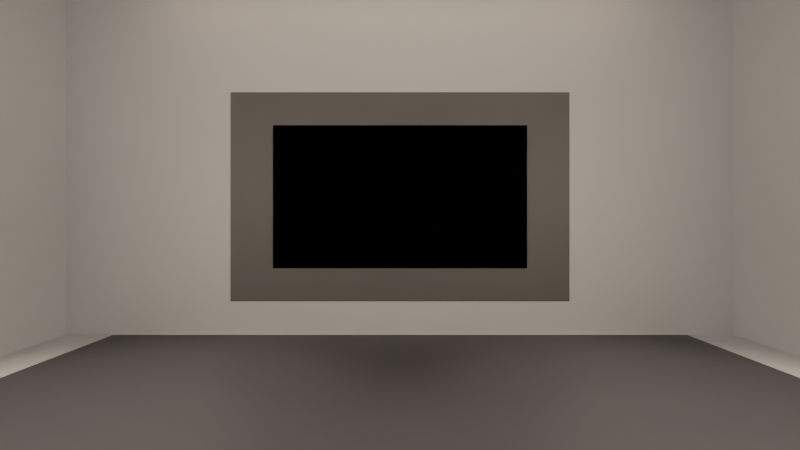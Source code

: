 # Source: room_template.blend  (saved by Blender 3.3.6; exported with 4.5.12 LTS)
import bpy
from mathutils import Matrix  # noqa: F401  (used for matrix-valued properties, if any)

bpy.ops.wm.read_factory_settings(use_empty=True)
scene = bpy.context.scene
scene.name = 'VR Room Template'

# ---- collections
col_00_shell = bpy.data.collections.new('00_SHELL'); scene.collection.children.link(col_00_shell)
col_01_screen = bpy.data.collections.new('01_SCREEN'); scene.collection.children.link(col_01_screen)
col_02_seats = bpy.data.collections.new('02_SEATS'); scene.collection.children.link(col_02_seats)
col_03_lights_lit = bpy.data.collections.new('03_LIGHTS_LIT'); scene.collection.children.link(col_03_lights_lit)
col_04_lights_dim = bpy.data.collections.new('04_LIGHTS_DIM'); scene.collection.children.link(col_04_lights_dim)
col_05_reference = bpy.data.collections.new('05_REFERENCE'); scene.collection.children.link(col_05_reference)
col_05_reference.hide_render = True

# ---- materials (node trees are filled in below, after node groups)
mat_room_baked = bpy.data.materials.new('Room_Baked')
mat_room_baked.use_transparent_shadow = False
mat_room_baked.diffuse_color = (0.55, 0.55, 0.58, 1.0)
mat_screen_emit = bpy.data.materials.new('Screen_Emit')
mat_screen_emit.use_transparent_shadow = False
mat_screen_emit.diffuse_color = (0.02, 0.02, 0.02, 1.0)
mat_biasglow_mat = bpy.data.materials.new('BiasGlow_Mat')
mat_biasglow_mat.use_transparent_shadow = False
mat_biasglow_mat.diffuse_color = (0.1, 0.1, 0.1, 1.0)
mat_floormirror_mat = bpy.data.materials.new('FloorMirror_Mat')
mat_floormirror_mat.use_transparent_shadow = False
mat_floormirror_mat.diffuse_color = (0.05, 0.05, 0.06, 1.0)

# ---- material node trees
mat_room_baked.use_nodes = True; mat_room_baked.node_tree.nodes.clear()
_N = mat_room_baked.node_tree.nodes; _L = mat_room_baked.node_tree.links
n0 = _N.new('ShaderNodeBsdfPrincipled'); n0.name = 'Principled BSDF'; n0.location = (10, 300)
n0.distribution = 'GGX'
n0.subsurface_method = 'RANDOM_WALK_SKIN'
n0.inputs[0].default_value = (0.55, 0.55, 0.58, 1.0)
n0.inputs[3].default_value = 1.45
n0.inputs[27].default_value = (0.0, 0.0, 0.0, 1.0)
n0.inputs[28].default_value = 1.0
n1 = _N.new('ShaderNodeOutputMaterial'); n1.name = 'Material Output'; n1.location = (300, 300)
_L.new(n0.outputs[0], n1.inputs[0])
n1.is_active_output = True
mat_screen_emit.use_nodes = True; mat_screen_emit.node_tree.nodes.clear()
_N = mat_screen_emit.node_tree.nodes; _L = mat_screen_emit.node_tree.links
n0 = _N.new('ShaderNodeEmission'); n0.name = 'Emission'; n0.location = (0, 0)
n0.inputs[1].default_value = 0.0
n1 = _N.new('ShaderNodeOutputMaterial'); n1.name = 'Material Output'; n1.location = (0, 0)
_L.new(n0.outputs[0], n1.inputs[0])
n1.is_active_output = True
mat_biasglow_mat.use_nodes = True; mat_biasglow_mat.node_tree.nodes.clear()
_N = mat_biasglow_mat.node_tree.nodes; _L = mat_biasglow_mat.node_tree.links
n0 = _N.new('ShaderNodeBsdfPrincipled'); n0.name = 'Principled BSDF'; n0.location = (10, 300)
n0.distribution = 'GGX'
n0.subsurface_method = 'RANDOM_WALK_SKIN'
n0.inputs[0].default_value = (0.1, 0.1, 0.1, 1.0)
n0.inputs[3].default_value = 1.45
n0.inputs[27].default_value = (0.0, 0.0, 0.0, 1.0)
n0.inputs[28].default_value = 1.0
n1 = _N.new('ShaderNodeOutputMaterial'); n1.name = 'Material Output'; n1.location = (300, 300)
_L.new(n0.outputs[0], n1.inputs[0])
n1.is_active_output = True
mat_floormirror_mat.use_nodes = True; mat_floormirror_mat.node_tree.nodes.clear()
_N = mat_floormirror_mat.node_tree.nodes; _L = mat_floormirror_mat.node_tree.links
n0 = _N.new('ShaderNodeBsdfPrincipled'); n0.name = 'Principled BSDF'; n0.location = (10, 300)
n0.distribution = 'GGX'
n0.subsurface_method = 'RANDOM_WALK_SKIN'
n0.inputs[0].default_value = (0.05, 0.05, 0.06, 1.0)
n0.inputs[3].default_value = 1.45
n0.inputs[27].default_value = (0.0, 0.0, 0.0, 1.0)
n0.inputs[28].default_value = 1.0
n1 = _N.new('ShaderNodeOutputMaterial'); n1.name = 'Material Output'; n1.location = (300, 300)
_L.new(n0.outputs[0], n1.inputs[0])
n1.is_active_output = True

# ---- cameras
cam_cam_centre = bpy.data.cameras.new('Cam_Centre')
cam_cam_centre.lens = 18.0

# ---- lights
light_light_down_01 = bpy.data.lights.new('Light_Down_01', 'SPOT')
light_light_down_01.color = (1.0, 0.85, 0.65)
light_light_down_01.transmission_factor = 0.0
light_light_down_01.energy = 500.0
light_light_down_01.shadow_soft_size = 0.25
light_light_down_01.shadow_maximum_resolution = 0.006
light_light_down_01.use_absolute_resolution = True
light_light_down_01.spot_blend = 0.6
light_light_down_01.spot_size = 1.222
light_light_down_02 = bpy.data.lights.new('Light_Down_02', 'SPOT')
light_light_down_02.color = (1.0, 0.85, 0.65)
light_light_down_02.transmission_factor = 0.0
light_light_down_02.energy = 500.0
light_light_down_02.shadow_soft_size = 0.25
light_light_down_02.shadow_maximum_resolution = 0.006
light_light_down_02.use_absolute_resolution = True
light_light_down_02.spot_blend = 0.6
light_light_down_02.spot_size = 1.222
light_light_down_03 = bpy.data.lights.new('Light_Down_03', 'SPOT')
light_light_down_03.color = (1.0, 0.85, 0.65)
light_light_down_03.transmission_factor = 0.0
light_light_down_03.energy = 500.0
light_light_down_03.shadow_soft_size = 0.25
light_light_down_03.shadow_maximum_resolution = 0.006
light_light_down_03.use_absolute_resolution = True
light_light_down_03.spot_blend = 0.6
light_light_down_03.spot_size = 1.222
light_light_down_04 = bpy.data.lights.new('Light_Down_04', 'SPOT')
light_light_down_04.color = (1.0, 0.85, 0.65)
light_light_down_04.transmission_factor = 0.0
light_light_down_04.energy = 500.0
light_light_down_04.shadow_soft_size = 0.25
light_light_down_04.shadow_maximum_resolution = 0.006
light_light_down_04.use_absolute_resolution = True
light_light_down_04.spot_blend = 0.6
light_light_down_04.spot_size = 1.222
light_light_down_05 = bpy.data.lights.new('Light_Down_05', 'SPOT')
light_light_down_05.color = (1.0, 0.85, 0.65)
light_light_down_05.transmission_factor = 0.0
light_light_down_05.energy = 500.0
light_light_down_05.shadow_soft_size = 0.25
light_light_down_05.shadow_maximum_resolution = 0.006
light_light_down_05.use_absolute_resolution = True
light_light_down_05.spot_blend = 0.6
light_light_down_05.spot_size = 1.222
light_light_down_06 = bpy.data.lights.new('Light_Down_06', 'SPOT')
light_light_down_06.color = (1.0, 0.85, 0.65)
light_light_down_06.transmission_factor = 0.0
light_light_down_06.energy = 500.0
light_light_down_06.shadow_soft_size = 0.25
light_light_down_06.shadow_maximum_resolution = 0.006
light_light_down_06.use_absolute_resolution = True
light_light_down_06.spot_blend = 0.6
light_light_down_06.spot_size = 1.222
light_light_wash_l = bpy.data.lights.new('Light_Wash_L', 'AREA')
light_light_wash_l.color = (1.0, 0.85, 0.65)
light_light_wash_l.transmission_factor = 0.0
light_light_wash_l.energy = 94.25
light_light_wash_l.shadow_soft_size = 0.2
light_light_wash_l.shadow_maximum_resolution = 0.006
light_light_wash_l.use_absolute_resolution = True
light_light_wash_l.shape = 'RECTANGLE'
light_light_wash_l.size = 0.2
light_light_wash_l.size_y = 2.0
light_light_wash_r = bpy.data.lights.new('Light_Wash_R', 'AREA')
light_light_wash_r.color = (1.0, 0.85, 0.65)
light_light_wash_r.transmission_factor = 0.0
light_light_wash_r.energy = 94.25
light_light_wash_r.shadow_soft_size = 0.2
light_light_wash_r.shadow_maximum_resolution = 0.006
light_light_wash_r.use_absolute_resolution = True
light_light_wash_r.shape = 'RECTANGLE'
light_light_wash_r.size = 0.2
light_light_wash_r.size_y = 2.0
light_light_step_01 = bpy.data.lights.new('Light_Step_01', 'AREA')
light_light_step_01.color = (1.0, 0.7, 0.45)
light_light_step_01.transmission_factor = 0.0
light_light_step_01.energy = 4.712
light_light_step_01.shadow_soft_size = 0.4
light_light_step_01.shadow_maximum_resolution = 0.006
light_light_step_01.use_absolute_resolution = True
light_light_step_01.shape = 'RECTANGLE'
light_light_step_01.size = 0.4
light_light_step_01.size_y = 0.05
light_light_step_02 = bpy.data.lights.new('Light_Step_02', 'AREA')
light_light_step_02.color = (1.0, 0.7, 0.45)
light_light_step_02.transmission_factor = 0.0
light_light_step_02.energy = 4.712
light_light_step_02.shadow_soft_size = 0.4
light_light_step_02.shadow_maximum_resolution = 0.006
light_light_step_02.use_absolute_resolution = True
light_light_step_02.shape = 'RECTANGLE'
light_light_step_02.size = 0.4
light_light_step_02.size_y = 0.05
light_light_step_03 = bpy.data.lights.new('Light_Step_03', 'AREA')
light_light_step_03.color = (1.0, 0.7, 0.45)
light_light_step_03.transmission_factor = 0.0
light_light_step_03.energy = 4.712
light_light_step_03.shadow_soft_size = 0.4
light_light_step_03.shadow_maximum_resolution = 0.006
light_light_step_03.use_absolute_resolution = True
light_light_step_03.shape = 'RECTANGLE'
light_light_step_03.size = 0.4
light_light_step_03.size_y = 0.05
light_light_step_04 = bpy.data.lights.new('Light_Step_04', 'AREA')
light_light_step_04.color = (1.0, 0.7, 0.45)
light_light_step_04.transmission_factor = 0.0
light_light_step_04.energy = 4.712
light_light_step_04.shadow_soft_size = 0.4
light_light_step_04.shadow_maximum_resolution = 0.006
light_light_step_04.use_absolute_resolution = True
light_light_step_04.shape = 'RECTANGLE'
light_light_step_04.size = 0.4
light_light_step_04.size_y = 0.05
light_light_cove_dim = bpy.data.lights.new('Light_Cove_Dim', 'AREA')
light_light_cove_dim.color = (1.0, 0.75, 0.5)
light_light_cove_dim.transmission_factor = 0.0
light_light_cove_dim.energy = 11.78
light_light_cove_dim.shadow_soft_size = 5.0
light_light_cove_dim.shadow_maximum_resolution = 0.006
light_light_cove_dim.use_absolute_resolution = True
light_light_cove_dim.shape = 'RECTANGLE'
light_light_cove_dim.size = 5.0
light_light_cove_dim.size_y = 0.08

# ---- meshes
me_floor = bpy.data.meshes.new('Floor')
me_floor.from_pydata([(-3.5, -9.5, 0.0), (3.5, -9.5, 0.0), (3.5, 0.0, 0.0), (-3.5, 0.0, 0.0)], [], [(0, 1, 2, 3)])
_uv = me_floor.uv_layers.new(name='UVMap')
_uv.uv.foreach_set('vector', [0.0, 0.0, 1.0, 0.0, 1.0, 1.0, 0.0, 1.0])
me_floor.materials.append(mat_room_baked)
me_floor.update()
me_ceiling = bpy.data.meshes.new('Ceiling')
me_ceiling.from_pydata([(-3.5, 0.0, 3.6), (3.5, 0.0, 3.6), (3.5, -9.5, 3.6), (-3.5, -9.5, 3.6)], [], [(0, 1, 2, 3)])
_uv = me_ceiling.uv_layers.new(name='UVMap')
_uv.uv.foreach_set('vector', [0.0, 0.0, 1.0, 0.0, 1.0, 1.0, 0.0, 1.0])
me_ceiling.materials.append(mat_room_baked)
me_ceiling.update()
me_wall_front = bpy.data.meshes.new('Wall_Front')
me_wall_front.from_pydata([(-3.5, 0.0, 0.0), (3.5, 0.0, 0.0), (3.5, 0.0, 3.6), (-3.5, 0.0, 3.6)], [], [(0, 1, 2, 3)])
_uv = me_wall_front.uv_layers.new(name='UVMap')
_uv.uv.foreach_set('vector', [0.0, 0.0, 1.0, 0.0, 1.0, 1.0, 0.0, 1.0])
me_wall_front.materials.append(mat_room_baked)
me_wall_front.update()
me_wall_back = bpy.data.meshes.new('Wall_Back')
me_wall_back.from_pydata([(-3.5, -9.5, 3.6), (3.5, -9.5, 3.6), (3.5, -9.5, 0.0), (-3.5, -9.5, 0.0)], [], [(0, 1, 2, 3)])
_uv = me_wall_back.uv_layers.new(name='UVMap')
_uv.uv.foreach_set('vector', [0.0, 0.0, 1.0, 0.0, 1.0, 1.0, 0.0, 1.0])
me_wall_back.materials.append(mat_room_baked)
me_wall_back.update()
me_wall_left = bpy.data.meshes.new('Wall_Left')
me_wall_left.from_pydata([(-3.5, -9.5, 0.0), (-3.5, 0.0, 0.0), (-3.5, 0.0, 3.6), (-3.5, -9.5, 3.6)], [], [(0, 1, 2, 3)])
_uv = me_wall_left.uv_layers.new(name='UVMap')
_uv.uv.foreach_set('vector', [0.0, 0.0, 1.0, 0.0, 1.0, 1.0, 0.0, 1.0])
me_wall_left.materials.append(mat_room_baked)
me_wall_left.update()
me_wall_right = bpy.data.meshes.new('Wall_Right')
me_wall_right.from_pydata([(3.5, -9.5, 3.6), (3.5, 0.0, 3.6), (3.5, 0.0, 0.0), (3.5, -9.5, 0.0)], [], [(0, 1, 2, 3)])
_uv = me_wall_right.uv_layers.new(name='UVMap')
_uv.uv.foreach_set('vector', [0.0, 0.0, 1.0, 0.0, 1.0, 1.0, 0.0, 1.0])
me_wall_right.materials.append(mat_room_baked)
me_wall_right.update()
me_screen = bpy.data.meshes.new('Screen')
me_screen.from_pydata([(-1.328, -0.02, 0.7), (1.328, -0.02, 0.7), (1.328, -0.02, 2.194), (-1.328, -0.02, 2.194)], [], [(0, 1, 2, 3)])
_uv = me_screen.uv_layers.new(name='UVMap')
_uv.uv.foreach_set('vector', [0.0, 0.0, 1.0, 0.0, 1.0, 1.0, 0.0, 1.0])
me_screen.materials.append(mat_screen_emit)
me_screen.update()
me_biasglow = bpy.data.meshes.new('BiasGlow')
me_biasglow.from_pydata([(-1.778, -0.005, 0.35), (1.778, -0.005, 0.35), (1.778, -0.005, 2.544), (-1.778, -0.005, 2.544)], [], [(0, 1, 2, 3)])
_uv = me_biasglow.uv_layers.new(name='UVMap')
_uv.uv.foreach_set('vector', [0.0, 0.0, 1.0, 0.0, 1.0, 1.0, 0.0, 1.0])
me_biasglow.materials.append(mat_biasglow_mat)
me_biasglow.update()
me_floormirror = bpy.data.meshes.new('FloorMirror')
me_floormirror.from_pydata([(-3.0, -3.4, 0.003), (3.0, -3.4, 0.003), (3.0, -0.02, 0.003), (-3.0, -0.02, 0.003)], [], [(0, 1, 2, 3)])
_uv = me_floormirror.uv_layers.new(name='UVMap')
_uv.uv.foreach_set('vector', [0.0, 0.0, 1.0, 0.0, 1.0, 1.0, 0.0, 1.0])
me_floormirror.materials.append(mat_floormirror_mat)
me_floormirror.update()
me_ref_person = bpy.data.meshes.new('REF_Person')
me_ref_person.from_pydata([(-0.25, -0.15, 0.0), (0.25, -0.15, 0.0), (0.25, 0.15, 0.0), (-0.25, 0.15, 0.0), (-0.25, -0.15, 1.75), (0.25, -0.15, 1.75), (0.25, 0.15, 1.75), (-0.25, 0.15, 1.75)], [], [(0, 1, 2, 3), (4, 7, 6, 5), (0, 4, 5, 1), (1, 5, 6, 2), (2, 6, 7, 3), (3, 7, 4, 0)])
me_ref_person.update()

# ---- objects
ob_floor = bpy.data.objects.new('Floor', me_floor)
ob_ceiling = bpy.data.objects.new('Ceiling', me_ceiling)
ob_wall_front = bpy.data.objects.new('Wall_Front', me_wall_front)
ob_wall_back = bpy.data.objects.new('Wall_Back', me_wall_back)
ob_wall_left = bpy.data.objects.new('Wall_Left', me_wall_left)
ob_wall_right = bpy.data.objects.new('Wall_Right', me_wall_right)
ob_screen = bpy.data.objects.new('Screen', me_screen)
ob_biasglow = bpy.data.objects.new('BiasGlow', me_biasglow)
ob_floormirror = bpy.data.objects.new('FloorMirror', me_floormirror)
ob_seat_centre = bpy.data.objects.new('Seat_Centre', None)
ob_seat_left = bpy.data.objects.new('Seat_Left', None)
ob_seat_right = bpy.data.objects.new('Seat_Right', None)
ob_seat_close = bpy.data.objects.new('Seat_Close', None)
ob_seat_back_riser = bpy.data.objects.new('Seat_Back_Riser', None)
ob_spawn = bpy.data.objects.new('Spawn', None)
ob_light_down_01 = bpy.data.objects.new('Light_Down_01', light_light_down_01)
ob_light_down_02 = bpy.data.objects.new('Light_Down_02', light_light_down_02)
ob_light_down_03 = bpy.data.objects.new('Light_Down_03', light_light_down_03)
ob_light_down_04 = bpy.data.objects.new('Light_Down_04', light_light_down_04)
ob_light_down_05 = bpy.data.objects.new('Light_Down_05', light_light_down_05)
ob_light_down_06 = bpy.data.objects.new('Light_Down_06', light_light_down_06)
ob_light_wash_l = bpy.data.objects.new('Light_Wash_L', light_light_wash_l)
ob_light_wash_r = bpy.data.objects.new('Light_Wash_R', light_light_wash_r)
ob_light_step_01 = bpy.data.objects.new('Light_Step_01', light_light_step_01)
ob_light_step_02 = bpy.data.objects.new('Light_Step_02', light_light_step_02)
ob_light_step_03 = bpy.data.objects.new('Light_Step_03', light_light_step_03)
ob_light_step_04 = bpy.data.objects.new('Light_Step_04', light_light_step_04)
ob_light_cove_dim = bpy.data.objects.new('Light_Cove_Dim', light_light_cove_dim)
ob_ref_person_1_75m = bpy.data.objects.new('REF_Person_1.75m', me_ref_person)
ob_cam_centre = bpy.data.objects.new('Cam_Centre', cam_cam_centre)

# ---- transforms, parenting, visibility, modifiers, constraints
ob_floor.location = (0.0, 0.0, 0.0)
ob_ceiling.location = (0.0, 0.0, 0.0)
ob_wall_front.location = (0.0, 0.0, 0.0)
ob_wall_back.location = (0.0, 0.0, 0.0)
ob_wall_left.location = (0.0, 0.0, 0.0)
ob_wall_right.location = (0.0, 0.0, 0.0)
ob_screen.location = (0.0, 0.0, 0.0)
ob_biasglow.location = (0.0, 0.0, 0.0)
ob_floormirror.location = (0.0, 0.0, 0.0)
ob_seat_centre.location = (0.0, -4.2, 1.15)
ob_seat_centre.empty_display_type = 'ARROWS'
ob_seat_centre.empty_display_size = 0.3
ob_seat_left.location = (-1.35, -4.2, 1.15)
ob_seat_left.empty_display_type = 'ARROWS'
ob_seat_left.empty_display_size = 0.3
ob_seat_right.location = (1.35, -4.2, 1.15)
ob_seat_right.empty_display_type = 'ARROWS'
ob_seat_right.empty_display_size = 0.3
ob_seat_close.location = (0.0, -3.1, 1.15)
ob_seat_close.empty_display_type = 'ARROWS'
ob_seat_close.empty_display_size = 0.3
ob_seat_back_riser.location = (0.0, -6.0, 1.5)
ob_seat_back_riser.empty_display_type = 'ARROWS'
ob_seat_back_riser.empty_display_size = 0.3
ob_spawn.location = (0.0, -4.2, 0.0)
ob_spawn.empty_display_size = 0.3
ob_light_down_01.location = (-1.8, -2.2, 3.55)
ob_light_down_02.location = (1.8, -2.2, 3.55)
ob_light_down_03.location = (-1.8, -5.0, 3.55)
ob_light_down_04.location = (1.8, -5.0, 3.55)
ob_light_down_05.location = (-1.8, -7.8, 3.55)
ob_light_down_06.location = (1.8, -7.8, 3.55)
ob_light_wash_l.location = (-3.4, -4.5, 2.0)
ob_light_wash_l.rotation_euler = (0.0, -1.571, 0.0)
ob_light_wash_r.location = (3.4, -4.5, 2.0)
ob_light_wash_r.rotation_euler = (0.0, 1.571, 0.0)
ob_light_step_01.location = (-3.35, -3.0, 0.15)
ob_light_step_01.rotation_euler = (0.0, -1.571, 0.0)
ob_light_step_02.location = (-3.35, -5.5, 0.15)
ob_light_step_02.rotation_euler = (0.0, -1.571, 0.0)
ob_light_step_03.location = (3.35, -3.0, 0.15)
ob_light_step_03.rotation_euler = (0.0, 1.571, 0.0)
ob_light_step_04.location = (3.35, -5.5, 0.15)
ob_light_step_04.rotation_euler = (0.0, 1.571, 0.0)
ob_light_cove_dim.location = (0.0, -0.4, 3.5)
ob_light_cove_dim.rotation_euler = (3.142, 0.0, 0.0)
ob_ref_person_1_75m.location = (2.4, -2.0, 0.0)
ob_cam_centre.location = (0.0, -4.2, 1.15)
ob_cam_centre.rotation_euler = (1.571, 0.0, 0.0)

# ---- collection membership
col_00_shell.objects.link(ob_floor)
col_00_shell.objects.link(ob_ceiling)
col_00_shell.objects.link(ob_wall_front)
col_00_shell.objects.link(ob_wall_back)
col_00_shell.objects.link(ob_wall_left)
col_00_shell.objects.link(ob_wall_right)
col_01_screen.objects.link(ob_screen)
col_01_screen.objects.link(ob_biasglow)
col_01_screen.objects.link(ob_floormirror)
col_02_seats.objects.link(ob_seat_centre)
col_02_seats.objects.link(ob_seat_left)
col_02_seats.objects.link(ob_seat_right)
col_02_seats.objects.link(ob_seat_close)
col_02_seats.objects.link(ob_seat_back_riser)
col_02_seats.objects.link(ob_spawn)
col_03_lights_lit.objects.link(ob_light_down_01)
col_03_lights_lit.objects.link(ob_light_down_02)
col_03_lights_lit.objects.link(ob_light_down_03)
col_03_lights_lit.objects.link(ob_light_down_04)
col_03_lights_lit.objects.link(ob_light_down_05)
col_03_lights_lit.objects.link(ob_light_down_06)
col_03_lights_lit.objects.link(ob_light_wash_l)
col_03_lights_lit.objects.link(ob_light_wash_r)
col_04_lights_dim.objects.link(ob_light_step_01)
col_04_lights_dim.objects.link(ob_light_step_02)
col_04_lights_dim.objects.link(ob_light_step_03)
col_04_lights_dim.objects.link(ob_light_step_04)
col_04_lights_dim.objects.link(ob_light_cove_dim)
col_05_reference.objects.link(ob_ref_person_1_75m)
col_05_reference.objects.link(ob_cam_centre)

# ---- scene / render settings (as saved in the file)
scene.camera = ob_cam_centre
scene.frame_start = 1; scene.frame_end = 250; scene.frame_set(1)
scene.render.engine = 'BLENDER_EEVEE_NEXT'
scene.cycles.sampling_pattern = 'TABULATED_SOBOL'
scene.cycles.use_light_tree = False
scene.view_settings.view_transform = 'Filmic'
bpy.context.view_layer.update()
